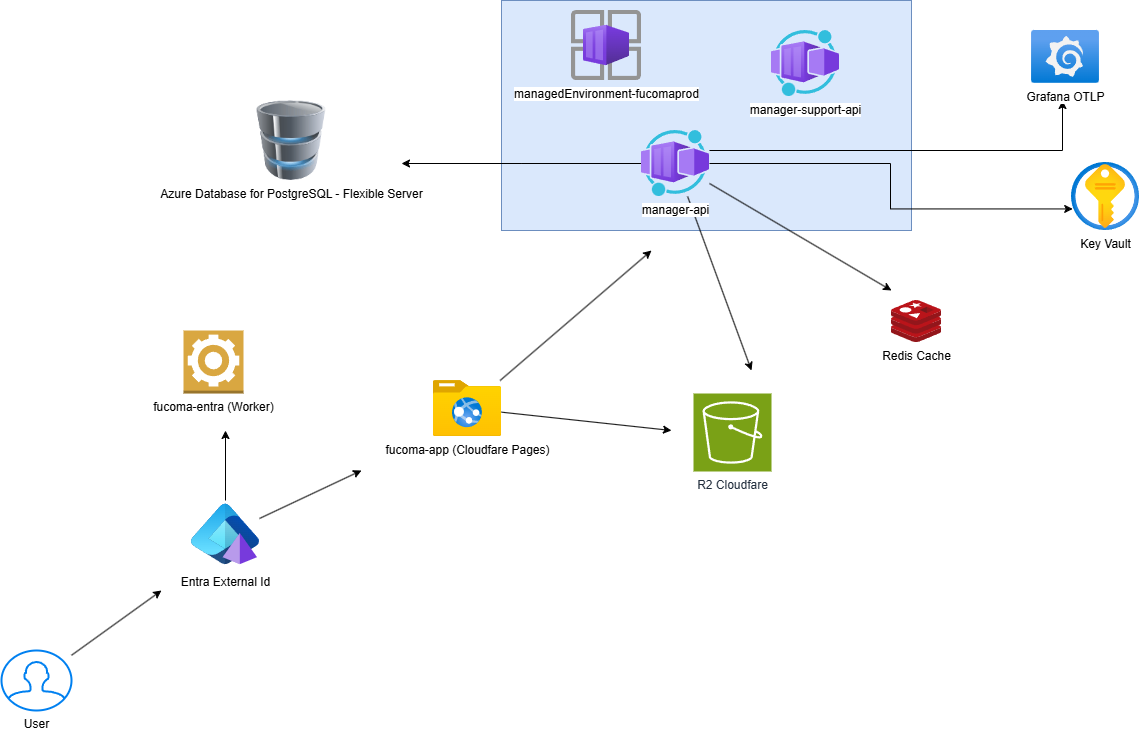

The diagram above was exported from draw.io. Its source (the exported page's mxGraphModel, read from the mxfile embedded in the PNG):
<mxGraphModel dx="1324" dy="690" grid="1" gridSize="10" guides="1" tooltips="1" connect="1" arrows="1" fold="1" page="1" pageScale="1" pageWidth="850" pageHeight="1100" math="0" shadow="0">
  <root>
    <mxCell id="0" />
    <mxCell id="1" parent="0" />
    <mxCell id="VQPJ0UVaDd_dUlCrvzpZ-5" value="" style="rounded=0;whiteSpace=wrap;html=1;fillColor=#dae8fc;strokeColor=#6c8ebf;" vertex="1" parent="1">
      <mxGeometry x="530" y="40" width="410" height="230" as="geometry" />
    </mxCell>
    <mxCell id="VQPJ0UVaDd_dUlCrvzpZ-1" value="Azure Database for PostgreSQL - Flexible Server" style="image;html=1;image=img/lib/clip_art/computers/Database_128x128.png" vertex="1" parent="1">
      <mxGeometry x="280" y="140" width="80" height="80" as="geometry" />
    </mxCell>
    <mxCell id="VQPJ0UVaDd_dUlCrvzpZ-2" value="managedEnvironment-fucomaprod" style="image;aspect=fixed;html=1;points=[];align=center;fontSize=12;image=img/lib/azure2/other/Container_App_Environments.svg;" vertex="1" parent="1">
      <mxGeometry x="600" y="50" width="70" height="70" as="geometry" />
    </mxCell>
    <mxCell id="VQPJ0UVaDd_dUlCrvzpZ-3" value="manager-support-api" style="image;aspect=fixed;html=1;points=[];align=center;fontSize=12;image=img/lib/azure2/other/Worker_Container_App.svg;" vertex="1" parent="1">
      <mxGeometry x="800" y="70" width="68" height="66" as="geometry" />
    </mxCell>
    <mxCell id="VQPJ0UVaDd_dUlCrvzpZ-6" style="edgeStyle=orthogonalEdgeStyle;rounded=0;orthogonalLoop=1;jettySize=auto;html=1;" edge="1" parent="1" source="VQPJ0UVaDd_dUlCrvzpZ-4">
      <mxGeometry relative="1" as="geometry">
        <mxPoint x="430" y="202.9999999999999" as="targetPoint" />
      </mxGeometry>
    </mxCell>
    <mxCell id="VQPJ0UVaDd_dUlCrvzpZ-20" style="rounded=0;orthogonalLoop=1;jettySize=auto;html=1;" edge="1" parent="1" source="VQPJ0UVaDd_dUlCrvzpZ-4">
      <mxGeometry relative="1" as="geometry">
        <mxPoint x="780" y="410" as="targetPoint" />
      </mxGeometry>
    </mxCell>
    <mxCell id="VQPJ0UVaDd_dUlCrvzpZ-22" style="rounded=0;orthogonalLoop=1;jettySize=auto;html=1;" edge="1" parent="1" source="VQPJ0UVaDd_dUlCrvzpZ-4">
      <mxGeometry relative="1" as="geometry">
        <mxPoint x="920" y="330" as="targetPoint" />
      </mxGeometry>
    </mxCell>
    <mxCell id="VQPJ0UVaDd_dUlCrvzpZ-26" style="edgeStyle=orthogonalEdgeStyle;rounded=0;orthogonalLoop=1;jettySize=auto;html=1;" edge="1" parent="1" source="VQPJ0UVaDd_dUlCrvzpZ-4">
      <mxGeometry relative="1" as="geometry">
        <mxPoint x="1090" y="140" as="targetPoint" />
        <Array as="points">
          <mxPoint x="1091" y="190" />
          <mxPoint x="1091" y="140" />
        </Array>
      </mxGeometry>
    </mxCell>
    <mxCell id="VQPJ0UVaDd_dUlCrvzpZ-4" value="manager-api" style="image;aspect=fixed;html=1;points=[];align=center;fontSize=12;image=img/lib/azure2/other/Worker_Container_App.svg;" vertex="1" parent="1">
      <mxGeometry x="670" y="170" width="68" height="66" as="geometry" />
    </mxCell>
    <mxCell id="VQPJ0UVaDd_dUlCrvzpZ-18" style="rounded=0;orthogonalLoop=1;jettySize=auto;html=1;" edge="1" parent="1" source="VQPJ0UVaDd_dUlCrvzpZ-7">
      <mxGeometry relative="1" as="geometry">
        <mxPoint x="680" y="290.0000000000001" as="targetPoint" />
      </mxGeometry>
    </mxCell>
    <mxCell id="VQPJ0UVaDd_dUlCrvzpZ-19" style="rounded=0;orthogonalLoop=1;jettySize=auto;html=1;" edge="1" parent="1" source="VQPJ0UVaDd_dUlCrvzpZ-7">
      <mxGeometry relative="1" as="geometry">
        <mxPoint x="700" y="470" as="targetPoint" />
      </mxGeometry>
    </mxCell>
    <mxCell id="VQPJ0UVaDd_dUlCrvzpZ-7" value="fucoma-app (Cloudfare Pages)" style="image;aspect=fixed;html=1;points=[];align=center;fontSize=12;image=img/lib/azure2/general/Folder_Website.svg;" vertex="1" parent="1">
      <mxGeometry x="462" y="420" width="68" height="56.00000000000001" as="geometry" />
    </mxCell>
    <mxCell id="VQPJ0UVaDd_dUlCrvzpZ-9" value="fucoma-entra (Worker)" style="outlineConnect=0;dashed=0;verticalLabelPosition=bottom;verticalAlign=top;align=center;html=1;shape=mxgraph.aws3.worker;fillColor=#D9A741;gradientColor=none;" vertex="1" parent="1">
      <mxGeometry x="212" y="370" width="60" height="63" as="geometry" />
    </mxCell>
    <mxCell id="VQPJ0UVaDd_dUlCrvzpZ-10" value="R2 Cloudfare" style="sketch=0;points=[[0,0,0],[0.25,0,0],[0.5,0,0],[0.75,0,0],[1,0,0],[0,1,0],[0.25,1,0],[0.5,1,0],[0.75,1,0],[1,1,0],[0,0.25,0],[0,0.5,0],[0,0.75,0],[1,0.25,0],[1,0.5,0],[1,0.75,0]];outlineConnect=0;fontColor=#232F3E;fillColor=#7AA116;strokeColor=#ffffff;dashed=0;verticalLabelPosition=bottom;verticalAlign=top;align=center;html=1;fontSize=12;fontStyle=0;aspect=fixed;shape=mxgraph.aws4.resourceIcon;resIcon=mxgraph.aws4.s3;" vertex="1" parent="1">
      <mxGeometry x="722" y="433" width="78" height="78" as="geometry" />
    </mxCell>
    <mxCell id="VQPJ0UVaDd_dUlCrvzpZ-14" style="rounded=0;orthogonalLoop=1;jettySize=auto;html=1;" edge="1" parent="1" source="VQPJ0UVaDd_dUlCrvzpZ-11">
      <mxGeometry relative="1" as="geometry">
        <mxPoint x="254" y="470" as="targetPoint" />
      </mxGeometry>
    </mxCell>
    <mxCell id="VQPJ0UVaDd_dUlCrvzpZ-17" style="rounded=0;orthogonalLoop=1;jettySize=auto;html=1;" edge="1" parent="1" source="VQPJ0UVaDd_dUlCrvzpZ-11">
      <mxGeometry relative="1" as="geometry">
        <mxPoint x="390" y="510" as="targetPoint" />
      </mxGeometry>
    </mxCell>
    <mxCell id="VQPJ0UVaDd_dUlCrvzpZ-11" value="Entra External Id" style="image;aspect=fixed;html=1;points=[];align=center;fontSize=12;image=img/lib/azure2/identity/Entra_Domain_Services.svg;" vertex="1" parent="1">
      <mxGeometry x="220" y="540" width="68" height="68" as="geometry" />
    </mxCell>
    <mxCell id="VQPJ0UVaDd_dUlCrvzpZ-13" style="rounded=0;orthogonalLoop=1;jettySize=auto;html=1;" edge="1" parent="1" source="VQPJ0UVaDd_dUlCrvzpZ-12">
      <mxGeometry relative="1" as="geometry">
        <mxPoint x="190" y="630" as="targetPoint" />
      </mxGeometry>
    </mxCell>
    <mxCell id="VQPJ0UVaDd_dUlCrvzpZ-12" value="User" style="html=1;verticalLabelPosition=bottom;align=center;labelBackgroundColor=#ffffff;verticalAlign=top;strokeWidth=2;strokeColor=#0080F0;shadow=0;dashed=0;shape=mxgraph.ios7.icons.user;" vertex="1" parent="1">
      <mxGeometry x="30" y="690" width="70" height="60" as="geometry" />
    </mxCell>
    <mxCell id="VQPJ0UVaDd_dUlCrvzpZ-21" value="Redis Cache" style="image;sketch=0;aspect=fixed;html=1;points=[];align=center;fontSize=12;image=img/lib/mscae/Cache_Redis_Product.svg;" vertex="1" parent="1">
      <mxGeometry x="920" y="340" width="50" height="42" as="geometry" />
    </mxCell>
    <mxCell id="VQPJ0UVaDd_dUlCrvzpZ-23" value="Grafana OTLP" style="image;aspect=fixed;html=1;points=[];align=center;fontSize=12;image=img/lib/azure2/other/Grafana.svg;" vertex="1" parent="1">
      <mxGeometry x="1060" y="70" width="68" height="52.800000000000004" as="geometry" />
    </mxCell>
    <mxCell id="VQPJ0UVaDd_dUlCrvzpZ-25" value="Key Vault" style="image;aspect=fixed;html=1;points=[];align=center;fontSize=12;image=img/lib/azure2/security/Key_Vaults.svg;" vertex="1" parent="1">
      <mxGeometry x="1100" y="202" width="68" height="68" as="geometry" />
    </mxCell>
    <mxCell id="VQPJ0UVaDd_dUlCrvzpZ-27" style="edgeStyle=orthogonalEdgeStyle;rounded=0;orthogonalLoop=1;jettySize=auto;html=1;entryX=0.018;entryY=0.683;entryDx=0;entryDy=0;entryPerimeter=0;" edge="1" parent="1" source="VQPJ0UVaDd_dUlCrvzpZ-4" target="VQPJ0UVaDd_dUlCrvzpZ-25">
      <mxGeometry relative="1" as="geometry" />
    </mxCell>
  </root>
</mxGraphModel>